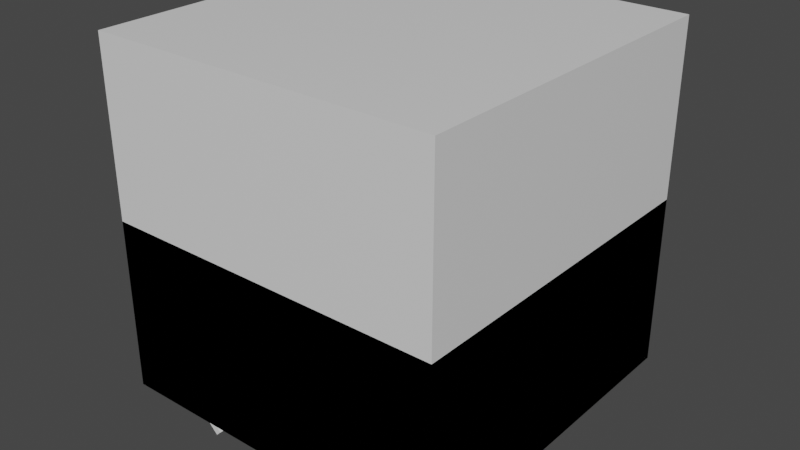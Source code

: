 # Source: rejillaPredef.blend  (saved by Blender 2.83.18; exported with 4.5.12 LTS)
import bpy
from mathutils import Matrix  # noqa: F401  (used for matrix-valued properties, if any)

bpy.ops.wm.read_factory_settings(use_empty=True)
scene = bpy.context.scene
scene.name = 'Scene'

# ---- collections
col_collection = bpy.data.collections.new('Collection'); scene.collection.children.link(col_collection)

# ---- materials (node trees are filled in below, after node groups)
mat_material = bpy.data.materials.new('Material')
mat_material.alpha_threshold = 0.0
mat_material.use_transparent_shadow = False
mat_material.line_color = (0.0, 0.0, 0.0, 1.0)
mat_material_001 = bpy.data.materials.new('Material.001')
mat_material_001.alpha_threshold = 0.0
mat_material_001.use_transparent_shadow = False
mat_material_001.line_color = (0.0, 0.0, 0.0, 1.0)
mat_material_002 = bpy.data.materials.new('Material.002')
mat_material_002.alpha_threshold = 0.0
mat_material_002.use_transparent_shadow = False
mat_material_002.line_color = (0.0, 0.0, 0.0, 1.0)
mat_material_003 = bpy.data.materials.new('Material.003')
mat_material_003.alpha_threshold = 0.0
mat_material_003.use_transparent_shadow = False
mat_material_003.line_color = (0.0, 0.0, 0.0, 1.0)

# ---- material node trees
mat_material.use_nodes = True; mat_material.node_tree.nodes.clear()
_N = mat_material.node_tree.nodes; _L = mat_material.node_tree.links
n0 = _N.new('ShaderNodeOutputMaterial'); n0.name = 'Material Output'; n0.location = (300, 300)
n1 = _N.new('ShaderNodeBsdfPrincipled'); n1.name = 'Principled BSDF'; n1.location = (10, 300)
n1.distribution = 'GGX'
n1.subsurface_method = 'BURLEY'
n1.inputs[2].default_value = 0.4
n1.inputs[3].default_value = 1.45
n1.inputs[27].default_value = (0.0, 0.0, 0.0, 1.0)
n1.inputs[28].default_value = 1.0
_L.new(n1.outputs[0], n0.inputs[0])
n0.is_active_output = True
mat_material_001.use_nodes = True; mat_material_001.node_tree.nodes.clear()
_N = mat_material_001.node_tree.nodes; _L = mat_material_001.node_tree.links
n0 = _N.new('ShaderNodeOutputMaterial'); n0.name = 'Material Output'; n0.location = (300, 300)
n1 = _N.new('ShaderNodeBsdfPrincipled'); n1.name = 'Principled BSDF'; n1.location = (10, 300)
n1.distribution = 'GGX'
n1.subsurface_method = 'BURLEY'
n1.inputs[2].default_value = 0.4
n1.inputs[3].default_value = 1.45
n1.inputs[27].default_value = (0.0, 0.0, 0.0, 1.0)
n1.inputs[28].default_value = 1.0
_L.new(n1.outputs[0], n0.inputs[0])
n0.is_active_output = True
mat_material_002.use_nodes = True; mat_material_002.node_tree.nodes.clear()
_N = mat_material_002.node_tree.nodes; _L = mat_material_002.node_tree.links
n0 = _N.new('ShaderNodeOutputMaterial'); n0.name = 'Material Output'; n0.location = (300, 300)
n1 = _N.new('ShaderNodeBsdfPrincipled'); n1.name = 'Principled BSDF'; n1.location = (10, 300)
n1.distribution = 'GGX'
n1.subsurface_method = 'BURLEY'
n1.inputs[2].default_value = 0.4
n1.inputs[3].default_value = 1.45
n1.inputs[27].default_value = (0.0, 0.0, 0.0, 1.0)
n1.inputs[28].default_value = 1.0
_L.new(n1.outputs[0], n0.inputs[0])
n0.is_active_output = True
mat_material_003.use_nodes = True; mat_material_003.node_tree.nodes.clear()
_N = mat_material_003.node_tree.nodes; _L = mat_material_003.node_tree.links
n0 = _N.new('ShaderNodeOutputMaterial'); n0.name = 'Material Output'; n0.location = (300, 300)
n1 = _N.new('ShaderNodeBsdfPrincipled'); n1.name = 'Principled BSDF'; n1.location = (10, 300)
n1.distribution = 'GGX'
n1.subsurface_method = 'BURLEY'
n1.inputs[2].default_value = 0.4
n1.inputs[3].default_value = 1.45
n1.inputs[27].default_value = (0.0, 0.0, 0.0, 1.0)
n1.inputs[28].default_value = 1.0
_L.new(n1.outputs[0], n0.inputs[0])
n0.is_active_output = True

# ---- world
world_world = bpy.data.worlds.new('World'); scene.world = world_world
world_world.use_nodes = True; world_world.node_tree.nodes.clear()
_N = world_world.node_tree.nodes; _L = world_world.node_tree.links
n0 = _N.new('ShaderNodeOutputWorld'); n0.name = 'World Output'; n0.location = (300, 300)
n1 = _N.new('ShaderNodeBackground'); n1.name = 'Background'; n1.location = (10, 300)
n1.inputs[0].default_value = (0.05088, 0.05088, 0.05088, 1.0)
_L.new(n1.outputs[0], n0.inputs[0])
n0.is_active_output = True
world_world.color = (0.05088, 0.05088, 0.05088)
world_world.use_sun_shadow = False
world_world.sun_shadow_jitter_overblur = 0.0

# ---- meshes
me_cube = bpy.data.meshes.new('Cube')
me_cube.from_pydata([(0.5, 0.5, 0.5), (0.5, 0.5, -0.5), (0.5, -0.5, 0.5), (0.5, -0.5, -0.5), (-0.5, 0.5, 0.5), (-0.5, 0.5, -0.5), (-0.5, -0.5, 0.5), (-0.5, -0.5, -0.5), (0.45, 0.45, -0.5), (0.45, -0.45, -0.5), (-0.45, 0.45, -0.5), (-0.45, -0.45, -0.5), (0.45, 0.45, 0.45), (0.45, -0.45, 0.45), (-0.45, 0.45, 0.45), (-0.45, -0.45, 0.45)], [], [(3, 2, 6, 7), (7, 6, 4, 5), (1, 0, 2, 3), (5, 4, 0, 1), (5, 1, 8, 10), (3, 7, 11, 9), (7, 5, 10, 11), (1, 3, 9, 8), (8, 9, 13, 12), (11, 10, 14, 15), (9, 11, 15, 13), (10, 8, 12, 14), (2, 0, 4, 6), (12, 13, 15, 14)])
_uv = me_cube.uv_layers.new(name='UVMap')
_uv.uv.foreach_set('vector', [0.375, 0.75, 0.625, 0.75, 0.625, 1.0, 0.375, 1.0, 0.375, 0.0, 0.625, 0.0, 0.625, 0.25, 0.375, 0.25, 0.375, 0.5, 0.625, 0.5, 0.625, 0.75, 0.375, 0.75, 0.375, 0.25, 0.625, 0.25, 0.625, 0.5, 0.375, 0.5, 0.375, 0.25, 0.375, 0.5, 0.375, 0.5, 0.375, 0.25, 0.375, 0.75, 0.375, 1.0, 0.375, 1.0, 0.375, 0.75, 0.375, 0.0, 0.375, 0.25, 0.375, 0.25, 0.375, 0.0, 0.375, 0.5, 0.375, 0.75, 0.375, 0.75, 0.375, 0.5, 0.375, 0.5, 0.375, 0.75, 0.375, 0.75, 0.375, 0.5, 0.375, 0.0, 0.375, 0.25, 0.375, 0.25, 0.375, 0.0, 0.375, 0.75, 0.375, 1.0, 0.375, 1.0, 0.375, 0.75, 0.375, 0.25, 0.375, 0.5, 0.375, 0.5, 0.375, 0.25, 0.625, 0.75, 0.625, 0.5, 0.625, 0.25, 0.625, 0.0, 0.375, 0.5, 0.375, 0.75, 0.375, 1.0, 0.375, 0.25])
me_cube.materials.append(mat_material)
me_cube.use_remesh_preserve_volume = False
me_cube.use_remesh_preserve_attributes = False
me_cube.use_mirror_vertex_groups = False
me_cube.update()
me_cube_001 = bpy.data.meshes.new('Cube.001')
me_cube_001.from_pydata([(0.41, 0.45, -0.5866), (0.41, -0.45, -0.5866), (0.265, -0.45, -0.4134), (0.4241, -0.45, -0.5725), (0.2509, 0.45, -0.4275), (0.4241, 0.45, -0.5725), (0.2509, -0.45, -0.4275), (0.265, 0.45, -0.4134)], [], [(0, 1, 6, 4), (5, 7, 2, 3), (6, 2, 7, 4), (4, 7, 5, 0), (0, 5, 3, 1), (1, 3, 2, 6)])
_uv = me_cube_001.uv_layers.new(name='UVMap')
_uv.uv.foreach_set('vector', [0.0, 0.0, 0.0, 0.0, 0.0, 0.0, 0.0, 0.0, 0.0, 0.0, 0.0, 0.0, 0.0, 0.0, 0.0, 0.0, 0.0, 0.0, 0.0, 0.0, 0.0, 0.0, 0.0, 0.0, 0.0, 0.0, 0.0, 0.0, 0.0, 0.0, 0.0, 0.0, 0.0, 0.0, 0.0, 0.0, 0.0, 0.0, 0.0, 0.0, 0.0, 0.0, 0.0, 0.0, 0.0, 0.0, 0.0, 0.0])
me_cube_001.materials.append(mat_material)
me_cube_001.use_remesh_preserve_volume = False
me_cube_001.use_remesh_preserve_attributes = False
me_cube_001.use_mirror_vertex_groups = False
me_cube_001.update()
me_cube_002 = bpy.data.meshes.new('Cube.002')
me_cube_002.from_pydata([(0.185, 0.45, -0.5866), (0.185, -0.45, -0.5866), (0.04002, -0.45, -0.4134), (0.1991, -0.45, -0.5725), (0.02588, 0.45, -0.4275), (0.1991, 0.45, -0.5725), (0.02588, -0.45, -0.4275), (0.04002, 0.45, -0.4134)], [], [(0, 1, 6, 4), (5, 7, 2, 3), (6, 2, 7, 4), (4, 7, 5, 0), (0, 5, 3, 1), (1, 3, 2, 6)])
_uv = me_cube_002.uv_layers.new(name='UVMap')
_uv.uv.foreach_set('vector', [0.0, 0.0, 0.0, 0.0, 0.0, 0.0, 0.0, 0.0, 0.0, 0.0, 0.0, 0.0, 0.0, 0.0, 0.0, 0.0, 0.0, 0.0, 0.0, 0.0, 0.0, 0.0, 0.0, 0.0, 0.0, 0.0, 0.0, 0.0, 0.0, 0.0, 0.0, 0.0, 0.0, 0.0, 0.0, 0.0, 0.0, 0.0, 0.0, 0.0, 0.0, 0.0, 0.0, 0.0, 0.0, 0.0, 0.0, 0.0])
me_cube_002.materials.append(mat_material_001)
me_cube_002.use_remesh_preserve_volume = False
me_cube_002.use_remesh_preserve_attributes = False
me_cube_002.use_mirror_vertex_groups = False
me_cube_002.update()
me_cube_003 = bpy.data.meshes.new('Cube.003')
me_cube_003.from_pydata([(-0.04002, 0.45, -0.5866), (-0.04002, -0.45, -0.5866), (-0.185, -0.45, -0.4134), (-0.02588, -0.45, -0.5725), (-0.1991, 0.45, -0.4275), (-0.02588, 0.45, -0.5725), (-0.1991, -0.45, -0.4275), (-0.185, 0.45, -0.4134)], [], [(0, 1, 6, 4), (5, 7, 2, 3), (6, 2, 7, 4), (4, 7, 5, 0), (0, 5, 3, 1), (1, 3, 2, 6)])
_uv = me_cube_003.uv_layers.new(name='UVMap')
_uv.uv.foreach_set('vector', [0.0, 0.0, 0.0, 0.0, 0.0, 0.0, 0.0, 0.0, 0.0, 0.0, 0.0, 0.0, 0.0, 0.0, 0.0, 0.0, 0.0, 0.0, 0.0, 0.0, 0.0, 0.0, 0.0, 0.0, 0.0, 0.0, 0.0, 0.0, 0.0, 0.0, 0.0, 0.0, 0.0, 0.0, 0.0, 0.0, 0.0, 0.0, 0.0, 0.0, 0.0, 0.0, 0.0, 0.0, 0.0, 0.0, 0.0, 0.0])
me_cube_003.materials.append(mat_material_002)
me_cube_003.use_remesh_preserve_volume = False
me_cube_003.use_remesh_preserve_attributes = False
me_cube_003.use_mirror_vertex_groups = False
me_cube_003.update()
me_cube_004 = bpy.data.meshes.new('Cube.004')
me_cube_004.from_pydata([(-0.265, 0.45, -0.5866), (-0.265, -0.45, -0.5866), (-0.41, -0.45, -0.4134), (-0.2509, -0.45, -0.5725), (-0.4241, 0.45, -0.4275), (-0.2509, 0.45, -0.5725), (-0.4241, -0.45, -0.4275), (-0.41, 0.45, -0.4134)], [], [(0, 1, 6, 4), (5, 7, 2, 3), (6, 2, 7, 4), (4, 7, 5, 0), (0, 5, 3, 1), (1, 3, 2, 6)])
_uv = me_cube_004.uv_layers.new(name='UVMap')
_uv.uv.foreach_set('vector', [0.0, 0.0, 0.0, 0.0, 0.0, 0.0, 0.0, 0.0, 0.0, 0.0, 0.0, 0.0, 0.0, 0.0, 0.0, 0.0, 0.0, 0.0, 0.0, 0.0, 0.0, 0.0, 0.0, 0.0, 0.0, 0.0, 0.0, 0.0, 0.0, 0.0, 0.0, 0.0, 0.0, 0.0, 0.0, 0.0, 0.0, 0.0, 0.0, 0.0, 0.0, 0.0, 0.0, 0.0, 0.0, 0.0, 0.0, 0.0])
me_cube_004.materials.append(mat_material_003)
me_cube_004.use_remesh_preserve_volume = False
me_cube_004.use_remesh_preserve_attributes = False
me_cube_004.use_mirror_vertex_groups = False
me_cube_004.update()
me_cube_005 = bpy.data.meshes.new('Cube.005')
me_cube_005.from_pydata([(0.5, 0.5, 0.0), (0.5, 0.5, -0.5), (0.5, -0.5, 0.0), (0.5, -0.5, -0.5), (-0.5, 0.5, 0.0), (-0.5, 0.5, -0.5), (-0.5, -0.5, 0.0), (-0.5, -0.5, -0.5), (0.45, 0.45, -0.5), (0.45, -0.45, -0.5), (-0.45, 0.45, -0.5), (-0.45, -0.45, -0.5), (0.45, 0.45, 0.0), (0.45, -0.45, 0.0), (-0.45, 0.45, 0.0), (-0.45, -0.45, 0.0)], [], [(3, 2, 6, 7), (7, 6, 4, 5), (1, 0, 2, 3), (5, 4, 0, 1), (5, 1, 8, 10), (3, 7, 11, 9), (7, 5, 10, 11), (1, 3, 9, 8), (8, 9, 13, 12), (11, 10, 14, 15), (9, 11, 15, 13), (10, 8, 12, 14), (6, 15, 14, 4), (2, 13, 15, 6), (4, 14, 12, 0), (0, 12, 13, 2)])
_uv = me_cube_005.uv_layers.new(name='UVMap')
_uv.uv.foreach_set('vector', [0.375, 0.75, 0.625, 0.75, 0.625, 1.0, 0.375, 1.0, 0.375, 0.0, 0.625, 0.0, 0.625, 0.25, 0.375, 0.25, 0.375, 0.5, 0.625, 0.5, 0.625, 0.75, 0.375, 0.75, 0.375, 0.25, 0.625, 0.25, 0.625, 0.5, 0.375, 0.5, 0.375, 0.25, 0.375, 0.5, 0.375, 0.5, 0.375, 0.25, 0.375, 0.75, 0.375, 1.0, 0.375, 1.0, 0.375, 0.75, 0.375, 0.0, 0.375, 0.25, 0.375, 0.25, 0.375, 0.0, 0.375, 0.5, 0.375, 0.75, 0.375, 0.75, 0.375, 0.5, 0.375, 0.5, 0.375, 0.75, 0.375, 0.75, 0.375, 0.5, 0.375, 0.0, 0.375, 0.25, 0.375, 0.25, 0.375, 0.0, 0.375, 0.75, 0.375, 1.0, 0.375, 1.0, 0.375, 0.75, 0.375, 0.25, 0.375, 0.5, 0.375, 0.5, 0.375, 0.25, 0.625, 1.0, 0.375, 1.0, 0.375, 0.25, 0.625, 0.25, 0.625, 0.75, 0.375, 0.75, 0.375, 1.0, 0.625, 1.0, 0.625, 0.25, 0.375, 0.25, 0.375, 0.5, 0.625, 0.5, 0.625, 0.5, 0.375, 0.5, 0.375, 0.75, 0.625, 0.75])
me_cube_005.materials.append(mat_material)
me_cube_005.use_remesh_preserve_volume = False
me_cube_005.use_remesh_preserve_attributes = False
me_cube_005.use_mirror_vertex_groups = False
me_cube_005.update()

# ---- objects
ob_cajarejilla = bpy.data.objects.new('CajaRejilla', me_cube)
ob_ventila = bpy.data.objects.new('Ventila', me_cube_001)
ob_ventila_001 = bpy.data.objects.new('Ventila.001', me_cube_002)
ob_ventila_002 = bpy.data.objects.new('Ventila.002', me_cube_003)
ob_ventila_003 = bpy.data.objects.new('Ventila.003', me_cube_004)
ob_cajarejillasemi = bpy.data.objects.new('CajaRejillaSemi', me_cube_005)

# ---- transforms, parenting, visibility, modifiers, constraints
ob_cajarejilla.location = (0.0, 0.0, 0.0)
ob_cajarejilla.lock_rotations_4d = False
ob_cajarejilla.empty_display_type = 'ARROWS'
ob_cajarejilla.lineart.crease_threshold = 0.0
ob_ventila.location = (0.0, 0.0, 0.0)
ob_ventila.lock_rotations_4d = False
ob_ventila.empty_display_type = 'ARROWS'
ob_ventila.lineart.crease_threshold = 0.0
ob_ventila_001.location = (0.0, 0.0, 0.0)
ob_ventila_001.lock_rotations_4d = False
ob_ventila_001.empty_display_type = 'ARROWS'
ob_ventila_001.lineart.crease_threshold = 0.0
ob_ventila_002.location = (0.0, 0.0, 0.0)
ob_ventila_002.lock_rotations_4d = False
ob_ventila_002.empty_display_type = 'ARROWS'
ob_ventila_002.lineart.crease_threshold = 0.0
ob_ventila_003.location = (0.0, 0.0, 0.0)
ob_ventila_003.lock_rotations_4d = False
ob_ventila_003.empty_display_type = 'ARROWS'
ob_ventila_003.lineart.crease_threshold = 0.0
ob_cajarejillasemi.location = (0.0, 0.0, 0.0)
ob_cajarejillasemi.lock_rotations_4d = False
ob_cajarejillasemi.empty_display_type = 'ARROWS'
ob_cajarejillasemi.lineart.crease_threshold = 0.0

# ---- collection membership
col_collection.objects.link(ob_cajarejilla)
col_collection.objects.link(ob_ventila)
col_collection.objects.link(ob_ventila_001)
col_collection.objects.link(ob_ventila_002)
col_collection.objects.link(ob_ventila_003)
col_collection.objects.link(ob_cajarejillasemi)

# ---- scene / render settings (as saved in the file)
scene.frame_start = 1; scene.frame_end = 250; scene.frame_set(1)
scene.render.engine = 'BLENDER_EEVEE_NEXT'
scene.cycles.use_denoising = False
scene.cycles.samples = 128
scene.cycles.sampling_pattern = 'TABULATED_SOBOL'
scene.cycles.use_adaptive_sampling = False
scene.cycles.use_light_tree = False
scene.view_settings.view_transform = 'Filmic'
bpy.context.view_layer.update()

# ---- added for rendering (the .blend has no active camera and no usable light): camera, sun
cam_auto = bpy.data.cameras.new('AutoCamera')
cam_auto.lens = 50.0
cam_auto.sensor_width = 36.0
cam_auto.clip_end = 1000.0
ob_auto_camera = bpy.data.objects.new('AutoCamera', cam_auto)
scene.collection.objects.link(ob_auto_camera)
ob_auto_camera.location = (1.6501, -1.98013, 1.27677)
ob_auto_camera.rotation_euler = (1.09748, -7.21219e-08, 0.694738)
scene.camera = ob_auto_camera
light_auto_sun = bpy.data.lights.new('AutoSun', 'SUN')
light_auto_sun.energy = 3.0
light_auto_sun.angle = 0.0523599
ob_auto_sun = bpy.data.objects.new('AutoSun', light_auto_sun)
scene.collection.objects.link(ob_auto_sun)
ob_auto_sun.rotation_euler = (0.872665, 0.174533, 0.523599)
bpy.context.view_layer.update()
